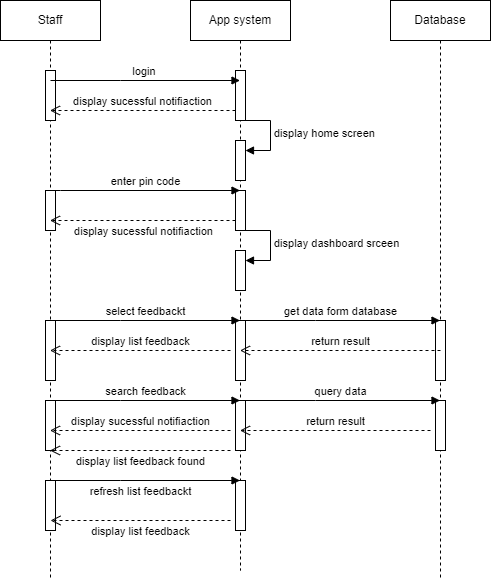

The diagram above was exported from draw.io. Its source (the exported page's mxGraphModel, read from the mxfile embedded in the PNG):
<mxGraphModel dx="1050" dy="549" grid="1" gridSize="10" guides="1" tooltips="1" connect="1" arrows="1" fold="1" page="1" pageScale="1" pageWidth="850" pageHeight="1100" math="0" shadow="0">
  <root>
    <mxCell id="0" />
    <mxCell id="1" parent="0" />
    <mxCell id="rlOXRfvApSWKClg2y9hU-1" value="Staff" style="shape=umlLifeline;perimeter=lifelinePerimeter;whiteSpace=wrap;html=1;container=0;dropTarget=0;collapsible=0;recursiveResize=0;outlineConnect=0;portConstraint=eastwest;newEdgeStyle={&quot;edgeStyle&quot;:&quot;elbowEdgeStyle&quot;,&quot;elbow&quot;:&quot;vertical&quot;,&quot;curved&quot;:0,&quot;rounded&quot;:0};" vertex="1" parent="1">
      <mxGeometry x="40" y="40" width="100" height="580" as="geometry" />
    </mxCell>
    <mxCell id="rlOXRfvApSWKClg2y9hU-2" value="" style="html=1;points=[];perimeter=orthogonalPerimeter;outlineConnect=0;targetShapes=umlLifeline;portConstraint=eastwest;newEdgeStyle={&quot;edgeStyle&quot;:&quot;elbowEdgeStyle&quot;,&quot;elbow&quot;:&quot;vertical&quot;,&quot;curved&quot;:0,&quot;rounded&quot;:0};" vertex="1" parent="rlOXRfvApSWKClg2y9hU-1">
      <mxGeometry x="45" y="70" width="10" height="50" as="geometry" />
    </mxCell>
    <mxCell id="rlOXRfvApSWKClg2y9hU-3" value="" style="html=1;points=[];perimeter=orthogonalPerimeter;outlineConnect=0;targetShapes=umlLifeline;portConstraint=eastwest;newEdgeStyle={&quot;edgeStyle&quot;:&quot;elbowEdgeStyle&quot;,&quot;elbow&quot;:&quot;vertical&quot;,&quot;curved&quot;:0,&quot;rounded&quot;:0};" vertex="1" parent="rlOXRfvApSWKClg2y9hU-1">
      <mxGeometry x="45" y="190" width="10" height="40" as="geometry" />
    </mxCell>
    <mxCell id="rlOXRfvApSWKClg2y9hU-4" value="" style="html=1;points=[];perimeter=orthogonalPerimeter;outlineConnect=0;targetShapes=umlLifeline;portConstraint=eastwest;newEdgeStyle={&quot;edgeStyle&quot;:&quot;elbowEdgeStyle&quot;,&quot;elbow&quot;:&quot;vertical&quot;,&quot;curved&quot;:0,&quot;rounded&quot;:0};" vertex="1" parent="rlOXRfvApSWKClg2y9hU-1">
      <mxGeometry x="45" y="320" width="10" height="60" as="geometry" />
    </mxCell>
    <mxCell id="rlOXRfvApSWKClg2y9hU-5" value="" style="html=1;points=[];perimeter=orthogonalPerimeter;outlineConnect=0;targetShapes=umlLifeline;portConstraint=eastwest;newEdgeStyle={&quot;edgeStyle&quot;:&quot;elbowEdgeStyle&quot;,&quot;elbow&quot;:&quot;vertical&quot;,&quot;curved&quot;:0,&quot;rounded&quot;:0};" vertex="1" parent="rlOXRfvApSWKClg2y9hU-1">
      <mxGeometry x="45" y="400" width="10" height="50" as="geometry" />
    </mxCell>
    <mxCell id="rlOXRfvApSWKClg2y9hU-6" value="" style="html=1;points=[];perimeter=orthogonalPerimeter;outlineConnect=0;targetShapes=umlLifeline;portConstraint=eastwest;newEdgeStyle={&quot;edgeStyle&quot;:&quot;elbowEdgeStyle&quot;,&quot;elbow&quot;:&quot;vertical&quot;,&quot;curved&quot;:0,&quot;rounded&quot;:0};" vertex="1" parent="rlOXRfvApSWKClg2y9hU-1">
      <mxGeometry x="45" y="480" width="10" height="50" as="geometry" />
    </mxCell>
    <mxCell id="rlOXRfvApSWKClg2y9hU-7" value="App system" style="shape=umlLifeline;perimeter=lifelinePerimeter;whiteSpace=wrap;html=1;container=0;dropTarget=0;collapsible=0;recursiveResize=0;outlineConnect=0;portConstraint=eastwest;newEdgeStyle={&quot;edgeStyle&quot;:&quot;elbowEdgeStyle&quot;,&quot;elbow&quot;:&quot;vertical&quot;,&quot;curved&quot;:0,&quot;rounded&quot;:0};" vertex="1" parent="1">
      <mxGeometry x="230" y="40" width="100" height="570" as="geometry" />
    </mxCell>
    <mxCell id="rlOXRfvApSWKClg2y9hU-8" value="" style="html=1;points=[];perimeter=orthogonalPerimeter;outlineConnect=0;targetShapes=umlLifeline;portConstraint=eastwest;newEdgeStyle={&quot;edgeStyle&quot;:&quot;elbowEdgeStyle&quot;,&quot;elbow&quot;:&quot;vertical&quot;,&quot;curved&quot;:0,&quot;rounded&quot;:0};" vertex="1" parent="rlOXRfvApSWKClg2y9hU-7">
      <mxGeometry x="45" y="70" width="10" height="50" as="geometry" />
    </mxCell>
    <mxCell id="rlOXRfvApSWKClg2y9hU-9" value="" style="html=1;points=[];perimeter=orthogonalPerimeter;outlineConnect=0;targetShapes=umlLifeline;portConstraint=eastwest;newEdgeStyle={&quot;edgeStyle&quot;:&quot;elbowEdgeStyle&quot;,&quot;elbow&quot;:&quot;vertical&quot;,&quot;curved&quot;:0,&quot;rounded&quot;:0};" vertex="1" parent="rlOXRfvApSWKClg2y9hU-7">
      <mxGeometry x="45" y="140" width="10" height="40" as="geometry" />
    </mxCell>
    <mxCell id="rlOXRfvApSWKClg2y9hU-10" value="display home screen" style="html=1;align=left;spacingLeft=2;endArrow=block;rounded=0;edgeStyle=orthogonalEdgeStyle;curved=0;rounded=0;" edge="1" parent="rlOXRfvApSWKClg2y9hU-7" target="rlOXRfvApSWKClg2y9hU-9">
      <mxGeometry relative="1" as="geometry">
        <mxPoint x="50" y="120" as="sourcePoint" />
        <Array as="points">
          <mxPoint x="80" y="150" />
        </Array>
      </mxGeometry>
    </mxCell>
    <mxCell id="rlOXRfvApSWKClg2y9hU-11" value="" style="html=1;points=[];perimeter=orthogonalPerimeter;outlineConnect=0;targetShapes=umlLifeline;portConstraint=eastwest;newEdgeStyle={&quot;edgeStyle&quot;:&quot;elbowEdgeStyle&quot;,&quot;elbow&quot;:&quot;vertical&quot;,&quot;curved&quot;:0,&quot;rounded&quot;:0};" vertex="1" parent="rlOXRfvApSWKClg2y9hU-7">
      <mxGeometry x="45" y="190" width="10" height="40" as="geometry" />
    </mxCell>
    <mxCell id="rlOXRfvApSWKClg2y9hU-12" value="" style="html=1;points=[];perimeter=orthogonalPerimeter;outlineConnect=0;targetShapes=umlLifeline;portConstraint=eastwest;newEdgeStyle={&quot;edgeStyle&quot;:&quot;elbowEdgeStyle&quot;,&quot;elbow&quot;:&quot;vertical&quot;,&quot;curved&quot;:0,&quot;rounded&quot;:0};" vertex="1" parent="rlOXRfvApSWKClg2y9hU-7">
      <mxGeometry x="45" y="250" width="10" height="40" as="geometry" />
    </mxCell>
    <mxCell id="rlOXRfvApSWKClg2y9hU-13" value="display dashboard srceen" style="html=1;align=left;spacingLeft=2;endArrow=block;rounded=0;edgeStyle=orthogonalEdgeStyle;curved=0;rounded=0;" edge="1" parent="rlOXRfvApSWKClg2y9hU-7" target="rlOXRfvApSWKClg2y9hU-12">
      <mxGeometry x="0.0118" relative="1" as="geometry">
        <mxPoint x="50" y="230" as="sourcePoint" />
        <Array as="points">
          <mxPoint x="80" y="260" />
        </Array>
        <mxPoint as="offset" />
      </mxGeometry>
    </mxCell>
    <mxCell id="rlOXRfvApSWKClg2y9hU-14" value="" style="html=1;points=[];perimeter=orthogonalPerimeter;outlineConnect=0;targetShapes=umlLifeline;portConstraint=eastwest;newEdgeStyle={&quot;edgeStyle&quot;:&quot;elbowEdgeStyle&quot;,&quot;elbow&quot;:&quot;vertical&quot;,&quot;curved&quot;:0,&quot;rounded&quot;:0};" vertex="1" parent="rlOXRfvApSWKClg2y9hU-7">
      <mxGeometry x="45" y="320" width="10" height="60" as="geometry" />
    </mxCell>
    <mxCell id="rlOXRfvApSWKClg2y9hU-15" value="" style="html=1;points=[];perimeter=orthogonalPerimeter;outlineConnect=0;targetShapes=umlLifeline;portConstraint=eastwest;newEdgeStyle={&quot;edgeStyle&quot;:&quot;elbowEdgeStyle&quot;,&quot;elbow&quot;:&quot;vertical&quot;,&quot;curved&quot;:0,&quot;rounded&quot;:0};" vertex="1" parent="rlOXRfvApSWKClg2y9hU-7">
      <mxGeometry x="45" y="400" width="10" height="50" as="geometry" />
    </mxCell>
    <mxCell id="rlOXRfvApSWKClg2y9hU-16" value="" style="html=1;points=[];perimeter=orthogonalPerimeter;outlineConnect=0;targetShapes=umlLifeline;portConstraint=eastwest;newEdgeStyle={&quot;edgeStyle&quot;:&quot;elbowEdgeStyle&quot;,&quot;elbow&quot;:&quot;vertical&quot;,&quot;curved&quot;:0,&quot;rounded&quot;:0};" vertex="1" parent="rlOXRfvApSWKClg2y9hU-7">
      <mxGeometry x="45" y="480" width="10" height="50" as="geometry" />
    </mxCell>
    <mxCell id="rlOXRfvApSWKClg2y9hU-17" value="Database" style="shape=umlLifeline;perimeter=lifelinePerimeter;whiteSpace=wrap;html=1;container=0;dropTarget=0;collapsible=0;recursiveResize=0;outlineConnect=0;portConstraint=eastwest;newEdgeStyle={&quot;edgeStyle&quot;:&quot;elbowEdgeStyle&quot;,&quot;elbow&quot;:&quot;vertical&quot;,&quot;curved&quot;:0,&quot;rounded&quot;:0};" vertex="1" parent="1">
      <mxGeometry x="430" y="40" width="100" height="580" as="geometry" />
    </mxCell>
    <mxCell id="rlOXRfvApSWKClg2y9hU-18" value="" style="html=1;points=[];perimeter=orthogonalPerimeter;outlineConnect=0;targetShapes=umlLifeline;portConstraint=eastwest;newEdgeStyle={&quot;edgeStyle&quot;:&quot;elbowEdgeStyle&quot;,&quot;elbow&quot;:&quot;vertical&quot;,&quot;curved&quot;:0,&quot;rounded&quot;:0};" vertex="1" parent="rlOXRfvApSWKClg2y9hU-17">
      <mxGeometry x="45" y="320" width="10" height="60" as="geometry" />
    </mxCell>
    <mxCell id="rlOXRfvApSWKClg2y9hU-19" value="" style="html=1;points=[];perimeter=orthogonalPerimeter;outlineConnect=0;targetShapes=umlLifeline;portConstraint=eastwest;newEdgeStyle={&quot;edgeStyle&quot;:&quot;elbowEdgeStyle&quot;,&quot;elbow&quot;:&quot;vertical&quot;,&quot;curved&quot;:0,&quot;rounded&quot;:0};" vertex="1" parent="rlOXRfvApSWKClg2y9hU-17">
      <mxGeometry x="45" y="400" width="10" height="50" as="geometry" />
    </mxCell>
    <mxCell id="rlOXRfvApSWKClg2y9hU-20" value="login&amp;nbsp;" style="html=1;verticalAlign=bottom;endArrow=block;edgeStyle=elbowEdgeStyle;elbow=vertical;curved=0;rounded=0;" edge="1" parent="1" target="rlOXRfvApSWKClg2y9hU-7">
      <mxGeometry width="80" relative="1" as="geometry">
        <mxPoint x="90" y="120" as="sourcePoint" />
        <mxPoint x="170" y="120" as="targetPoint" />
      </mxGeometry>
    </mxCell>
    <mxCell id="rlOXRfvApSWKClg2y9hU-21" value="display sucessful notifiaction" style="html=1;verticalAlign=bottom;endArrow=open;dashed=1;endSize=8;edgeStyle=elbowEdgeStyle;elbow=vertical;curved=0;rounded=0;" edge="1" parent="1" source="rlOXRfvApSWKClg2y9hU-8" target="rlOXRfvApSWKClg2y9hU-1">
      <mxGeometry relative="1" as="geometry">
        <mxPoint x="270" y="150" as="sourcePoint" />
        <mxPoint x="190" y="150" as="targetPoint" />
        <Array as="points">
          <mxPoint x="230" y="150" />
        </Array>
      </mxGeometry>
    </mxCell>
    <mxCell id="rlOXRfvApSWKClg2y9hU-22" value="enter pin code" style="html=1;verticalAlign=bottom;endArrow=block;edgeStyle=elbowEdgeStyle;elbow=vertical;curved=0;rounded=0;" edge="1" parent="1" target="rlOXRfvApSWKClg2y9hU-7">
      <mxGeometry x="0.0028" width="80" relative="1" as="geometry">
        <mxPoint x="90" y="230" as="sourcePoint" />
        <mxPoint x="170" y="220" as="targetPoint" />
        <Array as="points">
          <mxPoint x="100" y="230" />
        </Array>
        <mxPoint as="offset" />
      </mxGeometry>
    </mxCell>
    <mxCell id="rlOXRfvApSWKClg2y9hU-23" value="display sucessful notifiaction" style="html=1;verticalAlign=bottom;endArrow=open;dashed=1;endSize=8;edgeStyle=elbowEdgeStyle;elbow=vertical;curved=0;rounded=0;" edge="1" parent="1" source="rlOXRfvApSWKClg2y9hU-11" target="rlOXRfvApSWKClg2y9hU-1">
      <mxGeometry x="-0.0028" y="20" relative="1" as="geometry">
        <mxPoint x="270" y="270" as="sourcePoint" />
        <mxPoint x="190" y="270" as="targetPoint" />
        <Array as="points">
          <mxPoint x="240" y="260" />
        </Array>
        <mxPoint as="offset" />
      </mxGeometry>
    </mxCell>
    <mxCell id="rlOXRfvApSWKClg2y9hU-24" value="select feedbackt" style="html=1;verticalAlign=bottom;endArrow=block;edgeStyle=elbowEdgeStyle;elbow=vertical;curved=0;rounded=0;" edge="1" parent="1" target="rlOXRfvApSWKClg2y9hU-7">
      <mxGeometry width="80" relative="1" as="geometry">
        <mxPoint x="90" y="360" as="sourcePoint" />
        <mxPoint x="170" y="360" as="targetPoint" />
      </mxGeometry>
    </mxCell>
    <mxCell id="rlOXRfvApSWKClg2y9hU-25" value="get data form database" style="html=1;verticalAlign=bottom;endArrow=block;edgeStyle=elbowEdgeStyle;elbow=vertical;curved=0;rounded=0;" edge="1" parent="1" target="rlOXRfvApSWKClg2y9hU-17">
      <mxGeometry width="80" relative="1" as="geometry">
        <mxPoint x="280" y="360" as="sourcePoint" />
        <mxPoint x="360" y="360" as="targetPoint" />
      </mxGeometry>
    </mxCell>
    <mxCell id="rlOXRfvApSWKClg2y9hU-26" value="return result" style="html=1;verticalAlign=bottom;endArrow=open;dashed=1;endSize=8;edgeStyle=elbowEdgeStyle;elbow=vertical;curved=0;rounded=0;" edge="1" parent="1" target="rlOXRfvApSWKClg2y9hU-7">
      <mxGeometry relative="1" as="geometry">
        <mxPoint x="480" y="390" as="sourcePoint" />
        <mxPoint x="400" y="390" as="targetPoint" />
      </mxGeometry>
    </mxCell>
    <mxCell id="rlOXRfvApSWKClg2y9hU-27" value="display list feedback" style="html=1;verticalAlign=bottom;endArrow=open;dashed=1;endSize=8;edgeStyle=elbowEdgeStyle;elbow=vertical;curved=0;rounded=0;" edge="1" parent="1" target="rlOXRfvApSWKClg2y9hU-1">
      <mxGeometry relative="1" as="geometry">
        <mxPoint x="270" y="390" as="sourcePoint" />
        <mxPoint x="190" y="390" as="targetPoint" />
      </mxGeometry>
    </mxCell>
    <mxCell id="rlOXRfvApSWKClg2y9hU-28" value="search feedback" style="html=1;verticalAlign=bottom;endArrow=block;edgeStyle=elbowEdgeStyle;elbow=vertical;curved=0;rounded=0;" edge="1" parent="1" target="rlOXRfvApSWKClg2y9hU-7">
      <mxGeometry width="80" relative="1" as="geometry">
        <mxPoint x="90" y="440" as="sourcePoint" />
        <mxPoint x="170" y="440" as="targetPoint" />
      </mxGeometry>
    </mxCell>
    <mxCell id="rlOXRfvApSWKClg2y9hU-29" value="query data" style="html=1;verticalAlign=bottom;endArrow=block;edgeStyle=elbowEdgeStyle;elbow=vertical;curved=0;rounded=0;" edge="1" parent="1" target="rlOXRfvApSWKClg2y9hU-17">
      <mxGeometry width="80" relative="1" as="geometry">
        <mxPoint x="280" y="440" as="sourcePoint" />
        <mxPoint x="360" y="440" as="targetPoint" />
      </mxGeometry>
    </mxCell>
    <mxCell id="rlOXRfvApSWKClg2y9hU-30" value="return result" style="html=1;verticalAlign=bottom;endArrow=open;dashed=1;endSize=8;edgeStyle=elbowEdgeStyle;elbow=vertical;curved=0;rounded=0;" edge="1" parent="1" target="rlOXRfvApSWKClg2y9hU-7">
      <mxGeometry relative="1" as="geometry">
        <mxPoint x="470" y="470" as="sourcePoint" />
        <mxPoint x="390" y="470" as="targetPoint" />
      </mxGeometry>
    </mxCell>
    <mxCell id="rlOXRfvApSWKClg2y9hU-31" value="display sucessful notifiaction" style="html=1;verticalAlign=bottom;endArrow=open;dashed=1;endSize=8;edgeStyle=elbowEdgeStyle;elbow=vertical;curved=0;rounded=0;" edge="1" parent="1" target="rlOXRfvApSWKClg2y9hU-1">
      <mxGeometry relative="1" as="geometry">
        <mxPoint x="270" y="470" as="sourcePoint" />
        <mxPoint x="190" y="470" as="targetPoint" />
      </mxGeometry>
    </mxCell>
    <mxCell id="rlOXRfvApSWKClg2y9hU-32" value="display list feedback found" style="html=1;verticalAlign=bottom;endArrow=open;dashed=1;endSize=8;edgeStyle=elbowEdgeStyle;elbow=vertical;curved=0;rounded=0;" edge="1" parent="1" target="rlOXRfvApSWKClg2y9hU-1">
      <mxGeometry x="-0.0028" y="20" relative="1" as="geometry">
        <mxPoint x="270" y="490" as="sourcePoint" />
        <mxPoint x="190" y="490" as="targetPoint" />
        <mxPoint as="offset" />
      </mxGeometry>
    </mxCell>
    <mxCell id="rlOXRfvApSWKClg2y9hU-33" value="refresh list feedbackt" style="html=1;verticalAlign=bottom;endArrow=block;edgeStyle=elbowEdgeStyle;elbow=vertical;curved=0;rounded=0;" edge="1" parent="1" target="rlOXRfvApSWKClg2y9hU-7">
      <mxGeometry x="-0.0501" y="-20" width="80" relative="1" as="geometry">
        <mxPoint x="90" y="520" as="sourcePoint" />
        <mxPoint x="170" y="520" as="targetPoint" />
        <mxPoint as="offset" />
      </mxGeometry>
    </mxCell>
    <mxCell id="rlOXRfvApSWKClg2y9hU-34" value="display list feedback" style="html=1;verticalAlign=bottom;endArrow=open;dashed=1;endSize=8;edgeStyle=elbowEdgeStyle;elbow=vertical;curved=0;rounded=0;" edge="1" parent="1">
      <mxGeometry y="20" relative="1" as="geometry">
        <mxPoint x="270" y="560" as="sourcePoint" />
        <mxPoint x="90" y="560" as="targetPoint" />
        <mxPoint as="offset" />
      </mxGeometry>
    </mxCell>
  </root>
</mxGraphModel>